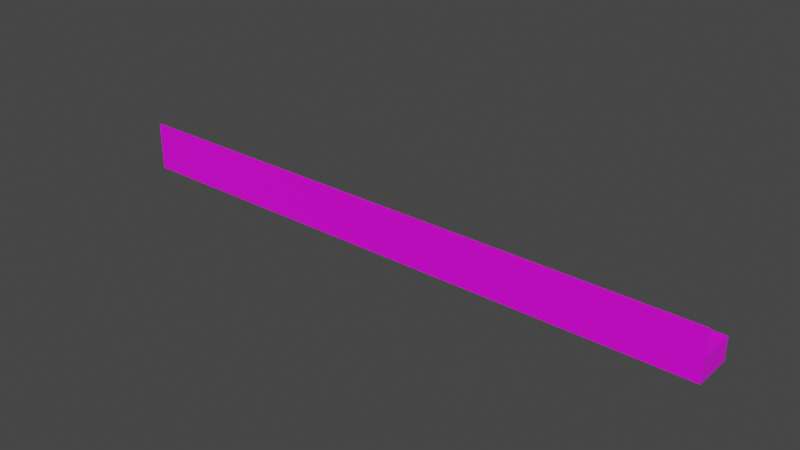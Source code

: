 # Source: chair.blend  (saved by Blender 2.93.21; exported with 4.5.12 LTS)
import bpy
from mathutils import Matrix  # noqa: F401  (used for matrix-valued properties, if any)

bpy.ops.wm.read_factory_settings(use_empty=True)
scene = bpy.context.scene
scene.name = 'Scene'

# ---- collections
col_chair_obj = bpy.data.collections.new('chair.obj'); scene.collection.children.link(col_chair_obj)

# ---- images (referenced by path relative to the original .blend; pixels are not part of the script)
import os
ASSET_DIR = os.environ.get("B2B_ASSET_DIR", "")  # directory of the original .blend (textures are referenced by path, not embedded)
HERE = os.path.dirname(os.path.abspath(__file__))  # packed textures are extracted next to this script under _unpacked/

def load_image(name, relpath, width, height, colorspace="sRGB"):
    """Load a texture the original file referenced (path relative to the .blend, or extracted next to this script)."""
    p = next((c for c in (os.path.join(HERE, relpath), os.path.join(ASSET_DIR, relpath)) if relpath and os.path.exists(c)), "")
    if p:
        img = bpy.data.images.load(p, check_existing=True)
        img.name = name
    else:  # same state as the original file: an image datablock whose file is absent (Cycles renders it pink)
        img = bpy.data.images.new(name, width, height)
        img.source = "FILE"
        img.filepath = "//" + (relpath or name)
    img.colorspace_settings.name = colorspace
    return img
img_weatheredwood_dds = load_image('weatheredwood.dds', 'weatheredwood.dds', 1024, 1024, 'sRGB')

# ---- materials (node trees are filled in below, after node groups)
mat_chair = bpy.data.materials.new('chair')
mat_chair.use_transparent_shadow = False

# ---- material node trees
mat_chair.use_nodes = True; mat_chair.node_tree.nodes.clear()
_N = mat_chair.node_tree.nodes; _L = mat_chair.node_tree.links
n0 = _N.new('ShaderNodeBsdfPrincipled'); n0.name = 'Principled BSDF'; n0.location = (10, 300)
n0.distribution = 'GGX'
n0.subsurface_method = 'BURLEY'
n0.inputs[3].default_value = 1.45
n0.inputs[27].default_value = (0.0, 0.0, 0.0, 1.0)
n0.inputs[28].default_value = 1.0
n1 = _N.new('ShaderNodeOutputMaterial'); n1.name = 'Material Output'; n1.location = (300, 300)
n2 = _N.new('ShaderNodeTexImage'); n2.name = 'Image Texture'; n2.location = (-280, 280)
n2.image = img_weatheredwood_dds
_L.new(n0.outputs[0], n1.inputs[0])
_L.new(n2.outputs[0], n0.inputs[0])
n1.is_active_output = True

# ---- world
world_world = bpy.data.worlds.new('World'); scene.world = world_world
world_world.use_nodes = True; world_world.node_tree.nodes.clear()
_N = world_world.node_tree.nodes; _L = world_world.node_tree.links
n0 = _N.new('ShaderNodeOutputWorld'); n0.name = 'World Output'; n0.location = (300, 300)
n1 = _N.new('ShaderNodeBackground'); n1.name = 'Background'; n1.location = (10, 300)
n1.inputs[0].default_value = (0.05088, 0.05088, 0.05088, 1.0)
_L.new(n1.outputs[0], n0.inputs[0])
n0.is_active_output = True
world_world.color = (0.05088, 0.05088, 0.05088)
world_world.use_sun_shadow = False
world_world.sun_shadow_jitter_overblur = 0.0

# ---- meshes
me_cube_006 = bpy.data.meshes.new('Cube.006')
me_cube_006.from_pydata([(-29.05, -1.0, -1.0), (-29.05, -1.0, 1.0), (-29.05, 1.0, -1.0), (-29.05, 1.0, 1.0), (1.0, -1.0, -1.0), (1.0, -1.0, 1.0), (1.0, 1.0, -1.0), (1.0, 1.0, 1.0), (0.0, -1.0, -1.0), (0.9095, 1.0, 1.0), (-28.96, 1.0, 1.0), (-28.96, -1.0, 1.0), (0.9095, -1.0, 1.0), (-28.96, 1.0, -1.0), (0.9095, 1.0, -1.0), (0.9095, -1.0, -1.0), (-28.96, -1.0, -1.0), (0.9095, 1.0, -1.0), (0.9095, 1.0, -1.0), (0.9095, 1.0, 1.0), (0.9095, 1.0, 1.0), (-28.96, -1.0, 1.0), (-28.96, -1.0, 1.0), (-28.96, 1.0, 1.0), (-28.96, 1.0, 1.0), (-28.96, -1.0, -1.0), (-28.96, -1.0, -1.0), (0.9095, -1.0, 1.0), (0.9095, -1.0, 1.0), (-28.96, 1.0, -1.0), (-28.96, 1.0, -1.0), (0.9095, -1.0, -1.0), (0.9095, -1.0, -1.0), (0.0, 1.0, -1.0), (0.0, -1.0, -1.0), (-28.96, -1.0, -1.0), (-28.96, -1.0, -1.0), (-28.96, 1.0, -1.0), (-28.96, 1.0, -1.0), (-29.05, 0.0, -1.0), (-29.05, 0.0, 1.0), (1.0, 0.0, -1.0), (1.0, 0.0, 1.0), (-28.96, 0.0, 1.0), (0.9095, 0.0, 1.0), (0.9095, 0.0, -1.0), (-28.96, 0.0, -1.0), (0.9095, 0.0, -1.0), (0.9095, 0.0, 1.0), (-28.96, 0.0, 1.0), (-28.96, 0.0, 1.0), (-28.96, 0.0, -1.0), (0.9095, 0.0, 1.0), (-28.96, 0.0, -1.0), (0.9095, 0.0, -1.0), (0.0, 0.0, -1.0), (-28.96, 0.0, -1.0), (-28.96, -0.8962, -1.0), (-28.96, 0.8962, -1.0), (-28.96, -0.8962, -1.0), (-28.96, 0.8962, -1.0), (0.9095, -0.8962, -1.0), (0.9095, 0.8962, -1.0), (0.0, 0.8962, -1.0), (0.0, -0.8962, -1.0), (0.0, -0.8962, -1.0), (-28.96, 0.8962, -1.0), (-28.96, -0.8962, -1.0), (0.9095, -0.8962, 1.0), (0.9095, 0.8962, 1.0), (1.0, -0.8962, 1.0), (1.0, 0.8962, 1.0), (-28.96, -0.8962, -1.0), (-28.96, 0.8962, -1.0), (-29.05, -0.8962, -1.0), (-29.05, 0.8962, -1.0), (-29.05, 0.8962, 1.0), (-29.05, -0.8962, 1.0), (-28.96, 0.8962, 1.0), (-28.96, -0.8962, 1.0), (-28.96, -0.8962, 1.0), (-28.96, 0.8962, 1.0), (0.9095, 0.8962, 1.0), (0.9095, -0.8962, 1.0), (1.0, 0.8962, -1.0), (1.0, -0.8962, -1.0), (0.9095, 0.8962, -1.0), (0.9095, -0.8962, -1.0), (0.9095, 0.8962, -1.0), (0.9095, -0.8962, -1.0), (0.9095, -0.8962, 1.0), (0.9095, 0.8962, 1.0), (-28.96, 0.8962, 1.0), (-28.96, -0.8962, 1.0), (-29.05, 0.0, -1.0), (-29.05, -0.8962, -1.0), (-29.05, -1.0, -1.0), (-28.96, -1.0, -1.0), (-29.05, 1.0, -1.0), (-28.96, 1.0, -1.0), (-28.96, 0.0, -1.0), (-28.96, -0.8962, -1.0), (-29.05, 0.8962, -1.0), (-28.96, 0.8962, -1.0), (-29.05, 0.0, -10.0), (-29.05, -0.8962, -10.0), (-29.05, -1.0, -10.0), (-28.96, -1.0, -10.0), (-29.05, 1.0, -10.0), (-28.96, 1.0, -10.0), (-28.96, 0.0, -10.0), (-28.96, -0.8962, -10.0), (-29.05, 0.8962, -10.0), (-28.96, 0.8962, -10.0), (1.0, 0.0, -10.0), (1.0, 0.8962, -10.0), (1.0, 1.0, -10.0), (0.9095, 1.0, -10.0), (1.0, -1.0, -10.0), (0.9095, -1.0, -10.0), (0.9095, 0.0, -10.0), (0.9095, 0.8962, -10.0), (1.0, -0.8962, -10.0), (0.9095, -0.8962, -10.0), (0.0, -1.0, -10.0), (-28.96, -1.0, -10.0), (0.9095, -1.0, -10.0), (0.0, -1.0, -10.0), (0.9095, -0.8962, -10.0), (0.0, -0.8962, -10.0), (0.0, -0.8962, -10.0), (-28.96, -0.8962, -10.0), (-28.96, -1.0, 13.86), (-29.05, -1.0, 13.86), (-28.96, -1.0, 13.86), (0.9095, -1.0, 13.86), (1.0, -1.0, 13.86), (0.9095, -1.0, 13.86), (0.9095, -0.8962, 13.86), (1.0, -0.8962, 13.86), (-29.05, -0.8962, 13.86), (-28.96, -0.8962, 13.86), (-28.96, -0.8962, 13.86), (0.9095, -0.8962, 13.86), (-29.05, 0.0, -1.0), (-29.05, -0.8962, -1.0), (-29.05, -1.0, -1.0), (-29.05, -1.0, 1.0), (-29.05, 0.0, 1.0), (-29.05, 0.8962, 1.0), (-29.05, 1.0, 1.0), (-29.05, 1.0, -1.0), (-29.05, 0.8962, -1.0), (-29.05, -0.8962, 1.0), (-29.05, -0.8962, -1.0), (-29.05, -0.8962, -10.0), (-29.05, -1.0, -1.0), (-29.05, 1.0, -1.0), (-29.05, 0.8962, -1.0), (-29.05, 1.0, -10.0), (-29.05, -1.0, -10.0), (-29.05, 0.8962, -10.0), (-29.05, -1.0, 13.86), (-29.05, -0.8962, 13.86)], [], [(1, 133, 162, 147), (17, 19, 9, 14), (41, 42, 70, 85), (25, 36, 35), (54, 45, 89, 61), (49, 43, 93, 80), (44, 48, 83, 90), (56, 53, 67, 57), (15, 12, 27, 31), (37, 38, 29), (14, 9, 20, 18), (43, 50, 79, 93), (16, 11, 22, 26), (52, 44, 90, 68), (30, 24, 10, 13), (45, 47, 87, 89), (32, 28, 12, 15), (51, 46, 59, 72), (38, 23, 19, 17, 33), (86, 18, 117, 121), (55, 65, 53), (18, 20, 7, 6), (26, 22, 1, 0), (50, 40, 77, 79), (25, 8, 36), (51, 72, 101, 100), (42, 52, 68, 70), (67, 53, 65), (2, 3, 24, 30), (55, 64, 65), (4, 5, 28, 32), (55, 54, 61, 64), (31, 27, 21, 36, 34), (36, 21, 11, 16, 35), (46, 56, 57, 59), (13, 10, 23, 38, 37), (60, 58, 56, 46), (63, 62, 54, 55), (29, 33, 63, 66), (71, 69, 52, 42), (73, 51, 100, 103), (78, 76, 40, 50), (66, 63, 55, 53), (87, 47, 120, 123), (73, 60, 46, 51), (88, 86, 47, 45), (69, 91, 44, 52), (92, 78, 50, 43), (58, 66, 53, 56), (91, 82, 48, 44), (81, 92, 43, 49), (62, 88, 45, 54), (84, 71, 42, 41), (74, 0, 146, 145), (37, 29, 66, 58), (59, 57, 35, 16), (72, 59, 16, 26), (13, 37, 58, 60), (17, 14, 88, 62), (25, 67, 131, 125), (33, 17, 62, 63), (65, 64, 34, 8), (31, 34, 127, 126), (19, 23, 81, 82), (57, 67, 25, 35), (20, 9, 91, 69), (83, 80, 142, 143), (85, 70, 5, 4), (7, 20, 69, 71), (30, 13, 60, 73), (0, 74, 95, 96), (0, 1, 147, 146), (39, 75, 102, 94), (98, 108, 159, 157), (80, 21, 132, 142), (24, 3, 76, 78), (93, 79, 22, 11), (23, 10, 92, 81), (79, 77, 140, 141), (70, 68, 138, 139), (143, 142, 132, 135), (90, 83, 27, 12), (6, 7, 71, 84), (85, 4, 118, 122), (47, 86, 121, 120), (89, 87, 32, 15), (14, 18, 86, 88), (61, 89, 15, 31), (9, 19, 82, 91), (68, 90, 12, 28), (10, 24, 78, 92), (80, 93, 11, 21), (106, 96, 156, 160), (100, 101, 111, 110), (39, 74, 145, 144), (98, 99, 109, 108), (74, 39, 94, 95), (75, 2, 98, 102), (72, 26, 97, 101), (26, 0, 96, 97), (2, 30, 99, 98), (30, 73, 103, 99), (104, 110, 111, 105), (112, 113, 110, 104), (105, 111, 107, 106), (108, 109, 113, 112), (95, 94, 104, 105), (101, 97, 107, 111), (94, 102, 112, 104), (97, 96, 106, 107), (99, 103, 113, 109), (103, 100, 110, 113), (120, 114, 122, 123), (121, 115, 114, 120), (123, 122, 118, 119), (117, 116, 115, 121), (18, 6, 116, 117), (4, 32, 119, 118), (84, 41, 114, 115), (32, 87, 123, 119), (41, 85, 122, 114), (6, 84, 115, 116), (129, 128, 126, 127), (131, 130, 124, 125), (34, 64, 129, 127), (64, 61, 128, 129), (65, 8, 124, 130), (8, 25, 125, 124), (67, 65, 130, 131), (61, 31, 126, 128), (139, 138, 137, 136), (141, 140, 133, 134), (21, 27, 135, 132), (28, 5, 136, 137), (68, 28, 137, 138), (1, 22, 134, 133), (82, 81, 49, 80, 83, 48), (140, 77, 153, 163), (5, 70, 139, 136), (27, 83, 143, 135), (22, 79, 141, 134), (144, 148, 149, 152), (145, 153, 148, 144), (146, 147, 153, 145), (152, 149, 150, 151), (158, 157, 159, 161), (156, 154, 155, 160), (153, 147, 162, 163), (40, 76, 149, 148), (2, 75, 152, 151), (75, 39, 144, 152), (95, 105, 155, 154), (3, 2, 151, 150), (112, 102, 158, 161), (76, 3, 150, 149), (105, 106, 160, 155), (77, 40, 148, 153), (108, 112, 161, 159), (133, 140, 163, 162), (96, 95, 154, 156), (102, 98, 157, 158), (29, 38, 33), (34, 36, 8)])
_uv = me_cube_006.uv_layers.new(name='UVMap')
_uv.uv.foreach_set('vector', [0.625, 1.0, 0.625, 1.0, 0.625, 1.0, 0.625, 1.0, 0.375, 0.4887, 0.625, 0.4887, 0.625, 0.4887, 0.375, 0.4887, 0.375, 0.625, 0.625, 0.625, 0.625, 0.737, 0.375, 0.737, 0.375, 0.9887, 0.375, 0.9887, 0.1875, 0.4943, 0.3637, 0.625, 0.3637, 0.625, 0.3637, 0.737, 0.3637, 0.737, 0.8637, 0.625, 0.8637, 0.625, 0.8637, 0.737, 0.8637, 0.737, 0.6363, 0.625, 0.6363, 0.625, 0.6363, 0.737, 0.6363, 0.737, 0.1363, 0.625, 0.1363, 0.625, 0.1363, 0.737, 0.1363, 0.737, 0.375, 0.7613, 0.625, 0.7613, 0.625, 0.7613, 0.375, 0.7613, 0.1875, 0.1307, 0.375, 0.2613, 0.375, 0.2613, 0.375, 0.4887, 0.625, 0.4887, 0.625, 0.4887, 0.375, 0.4887, 0.8637, 0.625, 0.8637, 0.625, 0.8637, 0.737, 0.8637, 0.737, 0.375, 0.9887, 0.625, 0.9887, 0.625, 0.9887, 0.375, 0.9887, 0.6363, 0.625, 0.6363, 0.625, 0.6363, 0.737, 0.6363, 0.737, 0.375, 0.2613, 0.625, 0.2613, 0.625, 0.2613, 0.375, 0.2613, 0.3637, 0.625, 0.3637, 0.625, 0.3637, 0.737, 0.3637, 0.737, 0.375, 0.7613, 0.625, 0.7613, 0.625, 0.7613, 0.375, 0.7613, 0.1363, 0.625, 0.1363, 0.625, 0.1363, 0.737, 0.1363, 0.737, 0.375, 0.2613, 0.625, 0.2613, 0.625, 0.4887, 0.375, 0.4887, 0.375, 0.375, 0.3637, 0.513, 0.3637, 0.5, 0.3637, 0.5, 0.3637, 0.513, 0.25, 0.625, 0.25, 0.737, 0.1363, 0.625, 0.375, 0.4887, 0.625, 0.4887, 0.625, 0.5, 0.375, 0.5, 0.375, 0.9887, 0.625, 0.9887, 0.625, 1.0, 0.375, 1.0, 0.8637, 0.625, 0.875, 0.625, 0.875, 0.737, 0.8637, 0.737, 0.1363, 0.75, 0.25, 0.75, 0.1363, 0.75, 0.1363, 0.625, 0.1363, 0.737, 0.1363, 0.737, 0.1363, 0.625, 0.625, 0.625, 0.6363, 0.625, 0.6363, 0.737, 0.625, 0.737, 0.1363, 0.737, 0.1363, 0.625, 0.25, 0.737, 0.375, 0.25, 0.625, 0.25, 0.625, 0.2613, 0.375, 0.2613, 0.25, 0.625, 0.25, 0.737, 0.25, 0.737, 0.375, 0.75, 0.625, 0.75, 0.625, 0.7613, 0.375, 0.7613, 0.25, 0.625, 0.3637, 0.625, 0.3637, 0.737, 0.25, 0.737, 0.375, 0.7613, 0.625, 0.7613, 0.625, 0.9887, 0.375, 0.9887, 0.375, 0.875, 0.375, 0.9887, 0.625, 0.9887, 0.625, 0.9887, 0.375, 0.9887, 0.1875, 0.4943, 0.1363, 0.625, 0.1363, 0.625, 0.1363, 0.737, 0.1363, 0.737, 0.375, 0.2613, 0.625, 0.2613, 0.625, 0.2613, 0.375, 0.2613, 0.1875, 0.1307, 0.1363, 0.513, 0.1363, 0.513, 0.1363, 0.625, 0.1363, 0.625, 0.25, 0.513, 0.3637, 0.513, 0.3637, 0.625, 0.25, 0.625, 0.1363, 0.5, 0.25, 0.5, 0.25, 0.513, 0.1363, 0.513, 0.625, 0.513, 0.6363, 0.513, 0.6363, 0.625, 0.625, 0.625, 0.1363, 0.513, 0.1363, 0.625, 0.1363, 0.625, 0.1363, 0.513, 0.8637, 0.513, 0.875, 0.513, 0.875, 0.625, 0.8637, 0.625, 0.1363, 0.513, 0.25, 0.513, 0.25, 0.625, 0.1363, 0.625, 0.3637, 0.737, 0.3637, 0.625, 0.3637, 0.625, 0.3637, 0.737, 0.1363, 0.513, 0.1363, 0.513, 0.1363, 0.625, 0.1363, 0.625, 0.3637, 0.513, 0.3637, 0.513, 0.3637, 0.625, 0.3637, 0.625, 0.6363, 0.513, 0.6363, 0.513, 0.6363, 0.625, 0.6363, 0.625, 0.8637, 0.513, 0.8637, 0.513, 0.8637, 0.625, 0.8637, 0.625, 0.1363, 0.513, 0.1363, 0.513, 0.1363, 0.625, 0.1363, 0.625, 0.6363, 0.513, 0.6363, 0.513, 0.6363, 0.625, 0.6363, 0.625, 0.8637, 0.513, 0.8637, 0.513, 0.8637, 0.625, 0.8637, 0.625, 0.3637, 0.513, 0.3637, 0.513, 0.3637, 0.625, 0.3637, 0.625, 0.375, 0.513, 0.625, 0.513, 0.625, 0.625, 0.375, 0.625, 0.375, 0.01298, 0.375, 0.0, 0.375, 0.0, 0.375, 0.01298, 0.1363, 0.5, 0.1363, 0.5, 0.1363, 0.513, 0.1363, 0.513, 0.1363, 0.737, 0.1363, 0.737, 0.1363, 0.75, 0.1363, 0.75, 0.1363, 0.737, 0.1363, 0.737, 0.1363, 0.75, 0.1363, 0.75, 0.1363, 0.5, 0.1363, 0.5, 0.1363, 0.513, 0.1363, 0.513, 0.3637, 0.5, 0.3637, 0.5, 0.3637, 0.513, 0.3637, 0.513, 0.1363, 0.75, 0.1363, 0.737, 0.1363, 0.737, 0.1363, 0.75, 0.25, 0.5, 0.3637, 0.5, 0.3637, 0.513, 0.25, 0.513, 0.25, 0.737, 0.25, 0.737, 0.25, 0.75, 0.25, 0.75, 0.375, 0.7613, 0.375, 0.875, 0.375, 0.875, 0.375, 0.7613, 0.6363, 0.5, 0.8637, 0.5, 0.8637, 0.513, 0.6363, 0.513, 0.1363, 0.737, 0.1363, 0.737, 0.1363, 0.75, 0.1363, 0.75, 0.6363, 0.5, 0.6363, 0.5, 0.6363, 0.513, 0.6363, 0.513, 0.6363, 0.737, 0.8637, 0.737, 0.8637, 0.737, 0.6363, 0.737, 0.375, 0.737, 0.625, 0.737, 0.625, 0.75, 0.375, 0.75, 0.625, 0.5, 0.6363, 0.5, 0.6363, 0.513, 0.625, 0.513, 0.1363, 0.5, 0.1363, 0.5, 0.1363, 0.513, 0.1363, 0.513, 0.375, 0.0, 0.375, 0.01298, 0.375, 0.01298, 0.375, 0.0, 0.375, 1.0, 0.625, 1.0, 0.625, 1.0, 0.375, 1.0, 0.375, 0.125, 0.375, 0.237, 0.375, 0.237, 0.375, 0.125, 0.375, 0.25, 0.375, 0.25, 0.375, 0.25, 0.375, 0.25, 0.8637, 0.737, 0.8637, 0.75, 0.8637, 0.75, 0.8637, 0.737, 0.8637, 0.5, 0.875, 0.5, 0.875, 0.513, 0.8637, 0.513, 0.8637, 0.737, 0.8637, 0.737, 0.8637, 0.75, 0.8637, 0.75, 0.8637, 0.5, 0.8637, 0.5, 0.8637, 0.513, 0.8637, 0.513, 0.8637, 0.737, 0.875, 0.737, 0.875, 0.737, 0.8637, 0.737, 0.625, 0.737, 0.6363, 0.737, 0.6363, 0.737, 0.625, 0.737, 0.6363, 0.737, 0.8637, 0.737, 0.8637, 0.75, 0.6363, 0.75, 0.6363, 0.737, 0.6363, 0.737, 0.6363, 0.75, 0.6363, 0.75, 0.375, 0.5, 0.625, 0.5, 0.625, 0.513, 0.375, 0.513, 0.375, 0.737, 0.375, 0.75, 0.375, 0.75, 0.375, 0.737, 0.3637, 0.625, 0.3637, 0.513, 0.3637, 0.513, 0.3637, 0.625, 0.3637, 0.737, 0.3637, 0.737, 0.3637, 0.75, 0.3637, 0.75, 0.3637, 0.5, 0.3637, 0.5, 0.3637, 0.513, 0.3637, 0.513, 0.3637, 0.737, 0.3637, 0.737, 0.3637, 0.75, 0.3637, 0.75, 0.6363, 0.5, 0.6363, 0.5, 0.6363, 0.513, 0.6363, 0.513, 0.6363, 0.737, 0.6363, 0.737, 0.6363, 0.75, 0.6363, 0.75, 0.8637, 0.5, 0.8637, 0.5, 0.8637, 0.513, 0.8637, 0.513, 0.8637, 0.737, 0.8637, 0.737, 0.8637, 0.75, 0.8637, 0.75, 0.375, 1.0, 0.375, 1.0, 0.375, 1.0, 0.375, 1.0, 0.1363, 0.625, 0.1363, 0.737, 0.1363, 0.737, 0.1363, 0.625, 0.375, 0.125, 0.375, 0.01298, 0.375, 0.01298, 0.375, 0.125, 0.375, 0.25, 0.375, 0.2613, 0.375, 0.2613, 0.375, 0.25, 0.375, 0.01298, 0.375, 0.125, 0.375, 0.125, 0.375, 0.01298, 0.375, 0.237, 0.375, 0.25, 0.375, 0.25, 0.375, 0.237, 0.1363, 0.737, 0.1363, 0.75, 0.1363, 0.75, 0.1363, 0.737, 0.375, 0.9887, 0.375, 1.0, 0.375, 1.0, 0.375, 0.9887, 0.375, 0.25, 0.375, 0.2613, 0.375, 0.2613, 0.375, 0.25, 0.1363, 0.5, 0.1363, 0.513, 0.1363, 0.513, 0.1363, 0.5, 0.125, 0.625, 0.1363, 0.625, 0.1363, 0.737, 0.125, 0.737, 0.125, 0.513, 0.1363, 0.513, 0.1363, 0.625, 0.125, 0.625, 0.125, 0.737, 0.1363, 0.737, 0.1363, 0.75, 0.125, 0.75, 0.125, 0.5, 0.1363, 0.5, 0.1363, 0.513, 0.125, 0.513, 0.375, 0.01298, 0.375, 0.125, 0.375, 0.125, 0.375, 0.01298, 0.1363, 0.737, 0.1363, 0.75, 0.1363, 0.75, 0.1363, 0.737, 0.375, 0.125, 0.375, 0.237, 0.375, 0.237, 0.375, 0.125, 0.375, 0.9887, 0.375, 1.0, 0.375, 1.0, 0.375, 0.9887, 0.1363, 0.5, 0.1363, 0.513, 0.1363, 0.513, 0.1363, 0.5, 0.1363, 0.513, 0.1363, 0.625, 0.1363, 0.625, 0.1363, 0.513, 0.3637, 0.625, 0.375, 0.625, 0.375, 0.737, 0.3637, 0.737, 0.3637, 0.513, 0.375, 0.513, 0.375, 0.625, 0.3637, 0.625, 0.3637, 0.737, 0.375, 0.737, 0.375, 0.75, 0.3637, 0.75, 0.3637, 0.5, 0.375, 0.5, 0.375, 0.513, 0.3637, 0.513, 0.375, 0.4887, 0.375, 0.5, 0.375, 0.5, 0.375, 0.4887, 0.375, 0.75, 0.375, 0.7613, 0.375, 0.7613, 0.375, 0.75, 0.375, 0.513, 0.375, 0.625, 0.375, 0.625, 0.375, 0.513, 0.3637, 0.75, 0.3637, 0.737, 0.3637, 0.737, 0.3637, 0.75, 0.375, 0.625, 0.375, 0.737, 0.375, 0.737, 0.375, 0.625, 0.375, 0.5, 0.375, 0.513, 0.375, 0.513, 0.375, 0.5, 0.25, 0.737, 0.3637, 0.737, 0.3637, 0.75, 0.25, 0.75, 0.1363, 0.737, 0.25, 0.737, 0.25, 0.75, 0.1363, 0.75, 0.25, 0.75, 0.25, 0.737, 0.25, 0.737, 0.25, 0.75, 0.25, 0.737, 0.3637, 0.737, 0.3637, 0.737, 0.25, 0.737, 0.25, 0.737, 0.25, 0.75, 0.25, 0.75, 0.25, 0.737, 0.25, 0.75, 0.1363, 0.75, 0.1363, 0.75, 0.25, 0.75, 0.1363, 0.737, 0.25, 0.737, 0.25, 0.737, 0.1363, 0.737, 0.3637, 0.737, 0.3637, 0.75, 0.3637, 0.75, 0.3637, 0.737, 0.625, 0.737, 0.6363, 0.737, 0.6363, 0.75, 0.625, 0.75, 0.8637, 0.737, 0.875, 0.737, 0.875, 0.75, 0.8637, 0.75, 0.625, 0.9887, 0.625, 0.7613, 0.625, 0.7613, 0.625, 0.9887, 0.625, 0.7613, 0.625, 0.75, 0.625, 0.75, 0.625, 0.7613, 0.6363, 0.737, 0.6363, 0.75, 0.6363, 0.75, 0.6363, 0.737, 0.625, 1.0, 0.625, 0.9887, 0.625, 0.9887, 0.625, 1.0, 0.6363, 0.513, 0.8637, 0.513, 0.8637, 0.625, 0.8637, 0.737, 0.6363, 0.737, 0.6363, 0.625, 0.875, 0.737, 0.875, 0.737, 0.875, 0.737, 0.875, 0.737, 0.625, 0.75, 0.625, 0.737, 0.625, 0.737, 0.625, 0.75, 0.6363, 0.75, 0.6363, 0.737, 0.6363, 0.737, 0.6363, 0.75, 0.8637, 0.75, 0.8637, 0.737, 0.8637, 0.737, 0.8637, 0.75, 0.375, 0.125, 0.625, 0.125, 0.625, 0.237, 0.375, 0.237, 0.375, 0.01298, 0.625, 0.01298, 0.625, 0.125, 0.375, 0.125, 0.375, 0.0, 0.625, 0.0, 0.625, 0.01298, 0.375, 0.01298, 0.375, 0.237, 0.625, 0.237, 0.625, 0.25, 0.375, 0.25, 0.375, 0.237, 0.375, 0.25, 0.375, 0.25, 0.375, 0.237, 0.375, 0.0, 0.375, 0.01298, 0.375, 0.01298, 0.375, 0.0, 0.625, 0.01298, 0.625, 0.0, 0.625, 0.0, 0.625, 0.01298, 0.875, 0.625, 0.875, 0.513, 0.875, 0.513, 0.875, 0.625, 0.375, 0.25, 0.375, 0.237, 0.375, 0.237, 0.375, 0.25, 0.375, 0.237, 0.375, 0.125, 0.375, 0.125, 0.375, 0.237, 0.375, 0.01298, 0.375, 0.01298, 0.375, 0.01298, 0.375, 0.01298, 0.625, 0.25, 0.375, 0.25, 0.375, 0.25, 0.625, 0.25, 0.375, 0.237, 0.375, 0.237, 0.375, 0.237, 0.375, 0.237, 0.875, 0.513, 0.875, 0.5, 0.875, 0.5, 0.875, 0.513, 0.125, 0.737, 0.125, 0.75, 0.125, 0.75, 0.125, 0.737, 0.875, 0.737, 0.875, 0.625, 0.875, 0.625, 0.875, 0.737, 0.125, 0.5, 0.125, 0.513, 0.125, 0.513, 0.125, 0.5, 0.875, 0.75, 0.875, 0.737, 0.875, 0.737, 0.875, 0.75, 0.375, 0.0, 0.375, 0.01298, 0.375, 0.01298, 0.375, 0.0, 0.375, 0.237, 0.375, 0.25, 0.375, 0.25, 0.375, 0.237, 0.1363, 0.5, 0.1363, 0.5, 0.375, 0.375, 0.375, 0.875, 0.1363, 0.75, 0.375, 0.875])
me_cube_006.materials.append(mat_chair)
me_cube_006.use_remesh_fix_poles = True
me_cube_006.use_remesh_preserve_attributes = False
me_cube_006.update()

# ---- objects
ob_chair = bpy.data.objects.new('chair', me_cube_006)
ob_empty = bpy.data.objects.new('Empty', None)

# ---- transforms, parenting, visibility, modifiers, constraints
ob_chair.location = (0.0, 0.0, 1.0)
ob_chair.scale = (1.0, 1.0, 0.1)
ob_empty.location = (-15.0, 0.0, 2.0)
ob_empty.empty_display_type = 'SPHERE'

# ---- collection membership
col_chair_obj.objects.link(ob_chair)
col_chair_obj.objects.link(ob_empty)

# ---- scene / render settings (as saved in the file)
scene.frame_start = 1; scene.frame_end = 250; scene.frame_set(1)
scene.render.engine = 'BLENDER_EEVEE_NEXT'
scene.cycles.use_denoising = False
scene.cycles.samples = 128
scene.cycles.sampling_pattern = 'TABULATED_SOBOL'
scene.cycles.use_adaptive_sampling = False
scene.cycles.use_light_tree = False
scene.view_settings.view_transform = 'Filmic'
bpy.context.view_layer.update()

# ---- added for rendering (the .blend has no active camera and no usable light): camera, sun
cam_auto = bpy.data.cameras.new('AutoCamera')
cam_auto.lens = 50.0
cam_auto.sensor_width = 36.0
cam_auto.clip_end = 1000.0
ob_auto_camera = bpy.data.objects.new('AutoCamera', cam_auto)
scene.collection.objects.link(ob_auto_camera)
ob_auto_camera.location = (13.927, -33.5427, 23.555)
ob_auto_camera.rotation_euler = (1.09748, -7.21219e-08, 0.694738)
scene.camera = ob_auto_camera
light_auto_sun = bpy.data.lights.new('AutoSun', 'SUN')
light_auto_sun.energy = 3.0
light_auto_sun.angle = 0.0523599
ob_auto_sun = bpy.data.objects.new('AutoSun', light_auto_sun)
scene.collection.objects.link(ob_auto_sun)
ob_auto_sun.rotation_euler = (0.872665, 0.174533, 0.523599)
bpy.context.view_layer.update()
